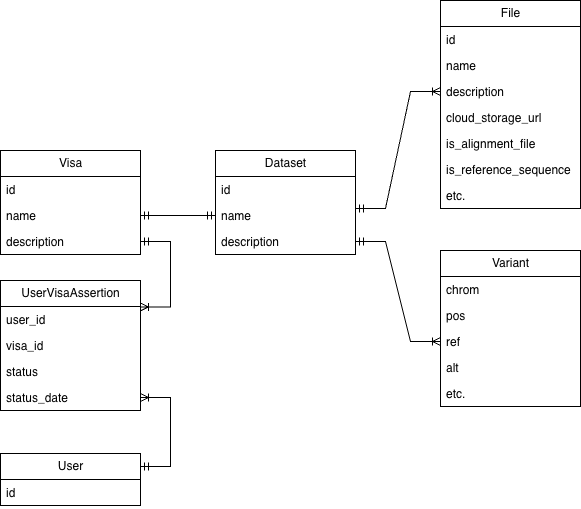

The diagram above was exported from draw.io. Its source (the exported page's mxGraphModel, read from the mxfile embedded in the PNG):
<mxGraphModel dx="1006" dy="570" grid="1" gridSize="10" guides="1" tooltips="1" connect="1" arrows="1" fold="1" page="1" pageScale="1" pageWidth="850" pageHeight="1100" math="0" shadow="0">
  <root>
    <mxCell id="0" />
    <mxCell id="1" parent="0" />
    <mxCell id="2" parent="1" style="swimlane;fontStyle=0;childLayout=stackLayout;horizontal=1;startSize=26;fillColor=none;horizontalStack=0;resizeParent=1;resizeParentMax=0;resizeLast=0;collapsible=1;marginBottom=0;html=1;" value="Dataset" vertex="1">
      <mxGeometry height="104" width="140" x="355" y="220" as="geometry" />
    </mxCell>
    <mxCell id="3" parent="2" style="text;strokeColor=none;fillColor=none;align=left;verticalAlign=top;spacingLeft=4;spacingRight=4;overflow=hidden;rotatable=0;points=[[0,0.5],[1,0.5]];portConstraint=eastwest;whiteSpace=wrap;html=1;" value="id" vertex="1">
      <mxGeometry height="26" width="140" y="26" as="geometry" />
    </mxCell>
    <mxCell id="4" parent="2" style="text;strokeColor=none;fillColor=none;align=left;verticalAlign=top;spacingLeft=4;spacingRight=4;overflow=hidden;rotatable=0;points=[[0,0.5],[1,0.5]];portConstraint=eastwest;whiteSpace=wrap;html=1;" value="name" vertex="1">
      <mxGeometry height="26" width="140" y="52" as="geometry" />
    </mxCell>
    <mxCell id="5" parent="2" style="text;strokeColor=none;fillColor=none;align=left;verticalAlign=top;spacingLeft=4;spacingRight=4;overflow=hidden;rotatable=0;points=[[0,0.5],[1,0.5]];portConstraint=eastwest;whiteSpace=wrap;html=1;" value="description" vertex="1">
      <mxGeometry height="26" width="140" y="78" as="geometry" />
    </mxCell>
    <mxCell id="6" parent="1" style="swimlane;fontStyle=0;childLayout=stackLayout;horizontal=1;startSize=26;fillColor=none;horizontalStack=0;resizeParent=1;resizeParentMax=0;resizeLast=0;collapsible=1;marginBottom=0;html=1;" value="Visa" vertex="1">
      <mxGeometry height="104" width="140" x="140" y="220" as="geometry" />
    </mxCell>
    <mxCell id="7" parent="6" style="text;strokeColor=none;fillColor=none;align=left;verticalAlign=top;spacingLeft=4;spacingRight=4;overflow=hidden;rotatable=0;points=[[0,0.5],[1,0.5]];portConstraint=eastwest;whiteSpace=wrap;html=1;" value="id" vertex="1">
      <mxGeometry height="26" width="140" y="26" as="geometry" />
    </mxCell>
    <mxCell id="8" parent="6" style="text;strokeColor=none;fillColor=none;align=left;verticalAlign=top;spacingLeft=4;spacingRight=4;overflow=hidden;rotatable=0;points=[[0,0.5],[1,0.5]];portConstraint=eastwest;whiteSpace=wrap;html=1;" value="name" vertex="1">
      <mxGeometry height="26" width="140" y="52" as="geometry" />
    </mxCell>
    <mxCell id="9" parent="6" style="text;strokeColor=none;fillColor=none;align=left;verticalAlign=top;spacingLeft=4;spacingRight=4;overflow=hidden;rotatable=0;points=[[0,0.5],[1,0.5]];portConstraint=eastwest;whiteSpace=wrap;html=1;" value="description" vertex="1">
      <mxGeometry height="26" width="140" y="78" as="geometry" />
    </mxCell>
    <mxCell id="10" parent="1" style="swimlane;fontStyle=0;childLayout=stackLayout;horizontal=1;startSize=26;fillColor=none;horizontalStack=0;resizeParent=1;resizeParentMax=0;resizeLast=0;collapsible=1;marginBottom=0;html=1;" value="User" vertex="1">
      <mxGeometry height="52" width="140" x="140" y="523" as="geometry" />
    </mxCell>
    <mxCell id="11" parent="10" style="text;strokeColor=none;fillColor=none;align=left;verticalAlign=top;spacingLeft=4;spacingRight=4;overflow=hidden;rotatable=0;points=[[0,0.5],[1,0.5]];portConstraint=eastwest;whiteSpace=wrap;html=1;" value="id" vertex="1">
      <mxGeometry height="26" width="140" y="26" as="geometry" />
    </mxCell>
    <mxCell id="12" parent="1" style="swimlane;fontStyle=0;childLayout=stackLayout;horizontal=1;startSize=26;fillColor=none;horizontalStack=0;resizeParent=1;resizeParentMax=0;resizeLast=0;collapsible=1;marginBottom=0;html=1;" value="UserVisaAssertion" vertex="1">
      <mxGeometry height="130" width="140" x="140" y="350" as="geometry" />
    </mxCell>
    <mxCell id="13" parent="12" style="text;strokeColor=none;fillColor=none;align=left;verticalAlign=top;spacingLeft=4;spacingRight=4;overflow=hidden;rotatable=0;points=[[0,0.5],[1,0.5]];portConstraint=eastwest;whiteSpace=wrap;html=1;" value="user_id" vertex="1">
      <mxGeometry height="26" width="140" y="26" as="geometry" />
    </mxCell>
    <mxCell id="14" parent="12" style="text;strokeColor=none;fillColor=none;align=left;verticalAlign=top;spacingLeft=4;spacingRight=4;overflow=hidden;rotatable=0;points=[[0,0.5],[1,0.5]];portConstraint=eastwest;whiteSpace=wrap;html=1;" value="visa_id" vertex="1">
      <mxGeometry height="26" width="140" y="52" as="geometry" />
    </mxCell>
    <mxCell id="15" parent="12" style="text;strokeColor=none;fillColor=none;align=left;verticalAlign=top;spacingLeft=4;spacingRight=4;overflow=hidden;rotatable=0;points=[[0,0.5],[1,0.5]];portConstraint=eastwest;whiteSpace=wrap;html=1;" value="status" vertex="1">
      <mxGeometry height="26" width="140" y="78" as="geometry" />
    </mxCell>
    <mxCell id="16" parent="12" style="text;strokeColor=none;fillColor=none;align=left;verticalAlign=top;spacingLeft=4;spacingRight=4;overflow=hidden;rotatable=0;points=[[0,0.5],[1,0.5]];portConstraint=eastwest;whiteSpace=wrap;html=1;" value="status_date" vertex="1">
      <mxGeometry height="26" width="140" y="104" as="geometry" />
    </mxCell>
    <mxCell id="17" parent="1" style="swimlane;fontStyle=0;childLayout=stackLayout;horizontal=1;startSize=26;fillColor=none;horizontalStack=0;resizeParent=1;resizeParentMax=0;resizeLast=0;collapsible=1;marginBottom=0;html=1;" value="File" vertex="1">
      <mxGeometry height="208" width="140" x="580" y="70" as="geometry" />
    </mxCell>
    <mxCell id="18" parent="17" style="text;strokeColor=none;fillColor=none;align=left;verticalAlign=top;spacingLeft=4;spacingRight=4;overflow=hidden;rotatable=0;points=[[0,0.5],[1,0.5]];portConstraint=eastwest;whiteSpace=wrap;html=1;" value="id" vertex="1">
      <mxGeometry height="26" width="140" y="26" as="geometry" />
    </mxCell>
    <mxCell id="19" parent="17" style="text;strokeColor=none;fillColor=none;align=left;verticalAlign=top;spacingLeft=4;spacingRight=4;overflow=hidden;rotatable=0;points=[[0,0.5],[1,0.5]];portConstraint=eastwest;whiteSpace=wrap;html=1;" value="name" vertex="1">
      <mxGeometry height="26" width="140" y="52" as="geometry" />
    </mxCell>
    <mxCell id="20" parent="17" style="text;strokeColor=none;fillColor=none;align=left;verticalAlign=top;spacingLeft=4;spacingRight=4;overflow=hidden;rotatable=0;points=[[0,0.5],[1,0.5]];portConstraint=eastwest;whiteSpace=wrap;html=1;" value="description" vertex="1">
      <mxGeometry height="26" width="140" y="78" as="geometry" />
    </mxCell>
    <mxCell id="21" parent="17" style="text;strokeColor=none;fillColor=none;align=left;verticalAlign=top;spacingLeft=4;spacingRight=4;overflow=hidden;rotatable=0;points=[[0,0.5],[1,0.5]];portConstraint=eastwest;whiteSpace=wrap;html=1;" value="cloud_storage_url" vertex="1">
      <mxGeometry height="26" width="140" y="104" as="geometry" />
    </mxCell>
    <mxCell id="22" parent="17" style="text;strokeColor=none;fillColor=none;align=left;verticalAlign=top;spacingLeft=4;spacingRight=4;overflow=hidden;rotatable=0;points=[[0,0.5],[1,0.5]];portConstraint=eastwest;whiteSpace=wrap;html=1;" value="is_alignment_file" vertex="1">
      <mxGeometry height="26" width="140" y="130" as="geometry" />
    </mxCell>
    <mxCell id="23" parent="17" style="text;strokeColor=none;fillColor=none;align=left;verticalAlign=top;spacingLeft=4;spacingRight=4;overflow=hidden;rotatable=0;points=[[0,0.5],[1,0.5]];portConstraint=eastwest;whiteSpace=wrap;html=1;" value="is_reference_sequence" vertex="1">
      <mxGeometry height="26" width="140" y="156" as="geometry" />
    </mxCell>
    <mxCell id="24" parent="17" style="text;strokeColor=none;fillColor=none;align=left;verticalAlign=top;spacingLeft=4;spacingRight=4;overflow=hidden;rotatable=0;points=[[0,0.5],[1,0.5]];portConstraint=eastwest;whiteSpace=wrap;html=1;" value="etc." vertex="1">
      <mxGeometry height="26" width="140" y="182" as="geometry" />
    </mxCell>
    <mxCell id="25" parent="1" style="swimlane;fontStyle=0;childLayout=stackLayout;horizontal=1;startSize=26;fillColor=none;horizontalStack=0;resizeParent=1;resizeParentMax=0;resizeLast=0;collapsible=1;marginBottom=0;html=1;" value="Variant" vertex="1">
      <mxGeometry height="156" width="140" x="580" y="320" as="geometry" />
    </mxCell>
    <mxCell id="26" parent="25" style="text;strokeColor=none;fillColor=none;align=left;verticalAlign=top;spacingLeft=4;spacingRight=4;overflow=hidden;rotatable=0;points=[[0,0.5],[1,0.5]];portConstraint=eastwest;whiteSpace=wrap;html=1;" value="chrom" vertex="1">
      <mxGeometry height="26" width="140" y="26" as="geometry" />
    </mxCell>
    <mxCell id="27" parent="25" style="text;strokeColor=none;fillColor=none;align=left;verticalAlign=top;spacingLeft=4;spacingRight=4;overflow=hidden;rotatable=0;points=[[0,0.5],[1,0.5]];portConstraint=eastwest;whiteSpace=wrap;html=1;" value="pos" vertex="1">
      <mxGeometry height="26" width="140" y="52" as="geometry" />
    </mxCell>
    <mxCell id="28" parent="25" style="text;strokeColor=none;fillColor=none;align=left;verticalAlign=top;spacingLeft=4;spacingRight=4;overflow=hidden;rotatable=0;points=[[0,0.5],[1,0.5]];portConstraint=eastwest;whiteSpace=wrap;html=1;" value="ref" vertex="1">
      <mxGeometry height="26" width="140" y="78" as="geometry" />
    </mxCell>
    <mxCell id="29" parent="25" style="text;strokeColor=none;fillColor=none;align=left;verticalAlign=top;spacingLeft=4;spacingRight=4;overflow=hidden;rotatable=0;points=[[0,0.5],[1,0.5]];portConstraint=eastwest;whiteSpace=wrap;html=1;" value="alt" vertex="1">
      <mxGeometry height="26" width="140" y="104" as="geometry" />
    </mxCell>
    <mxCell id="30" parent="25" style="text;strokeColor=none;fillColor=none;align=left;verticalAlign=top;spacingLeft=4;spacingRight=4;overflow=hidden;rotatable=0;points=[[0,0.5],[1,0.5]];portConstraint=eastwest;whiteSpace=wrap;html=1;" value="etc." vertex="1">
      <mxGeometry height="26" width="140" y="130" as="geometry" />
    </mxCell>
    <mxCell id="31" edge="1" parent="1" source="8" style="edgeStyle=entityRelationEdgeStyle;fontSize=12;html=1;endArrow=ERmandOne;startArrow=ERmandOne;rounded=0;entryX=0;entryY=0.5;entryDx=0;entryDy=0;exitX=1;exitY=0.5;exitDx=0;exitDy=0;" target="4" value="">
      <mxGeometry height="100" relative="1" width="100" as="geometry">
        <mxPoint x="380" y="500" as="sourcePoint" />
        <mxPoint x="480" y="400" as="targetPoint" />
      </mxGeometry>
    </mxCell>
    <mxCell id="32" edge="1" parent="1" source="4" style="edgeStyle=entityRelationEdgeStyle;fontSize=12;html=1;endArrow=ERoneToMany;startArrow=ERmandOne;rounded=0;entryX=0;entryY=0.5;entryDx=0;entryDy=0;exitX=1;exitY=0.231;exitDx=0;exitDy=0;exitPerimeter=0;" target="20" value="">
      <mxGeometry height="100" relative="1" width="100" as="geometry">
        <mxPoint x="380" y="480" as="sourcePoint" />
        <mxPoint x="480" y="380" as="targetPoint" />
      </mxGeometry>
    </mxCell>
    <mxCell id="33" edge="1" parent="1" source="5" style="edgeStyle=entityRelationEdgeStyle;fontSize=12;html=1;endArrow=ERoneToMany;startArrow=ERmandOne;rounded=0;entryX=0;entryY=0.5;entryDx=0;entryDy=0;exitX=1;exitY=0.5;exitDx=0;exitDy=0;" target="28" value="">
      <mxGeometry height="100" relative="1" width="100" as="geometry">
        <mxPoint x="380" y="340" as="sourcePoint" />
        <mxPoint x="480" y="240" as="targetPoint" />
      </mxGeometry>
    </mxCell>
    <mxCell id="34" edge="1" parent="1" source="10" style="edgeStyle=entityRelationEdgeStyle;fontSize=12;html=1;endArrow=ERoneToMany;startArrow=ERmandOne;rounded=0;exitX=1;exitY=0.25;exitDx=0;exitDy=0;" target="16" value="">
      <mxGeometry height="100" relative="1" width="100" as="geometry">
        <mxPoint x="70" y="540" as="sourcePoint" />
        <mxPoint x="110" y="450" as="targetPoint" />
      </mxGeometry>
    </mxCell>
    <mxCell id="35" edge="1" parent="1" source="9" style="edgeStyle=entityRelationEdgeStyle;fontSize=12;html=1;endArrow=ERoneToMany;startArrow=ERmandOne;rounded=0;exitX=1;exitY=0.5;exitDx=0;exitDy=0;entryX=1;entryY=0.019;entryDx=0;entryDy=0;entryPerimeter=0;" target="13" value="">
      <mxGeometry height="100" relative="1" width="100" as="geometry">
        <mxPoint x="70" y="280" as="sourcePoint" />
        <mxPoint x="70" y="380" as="targetPoint" />
      </mxGeometry>
    </mxCell>
  </root>
</mxGraphModel>